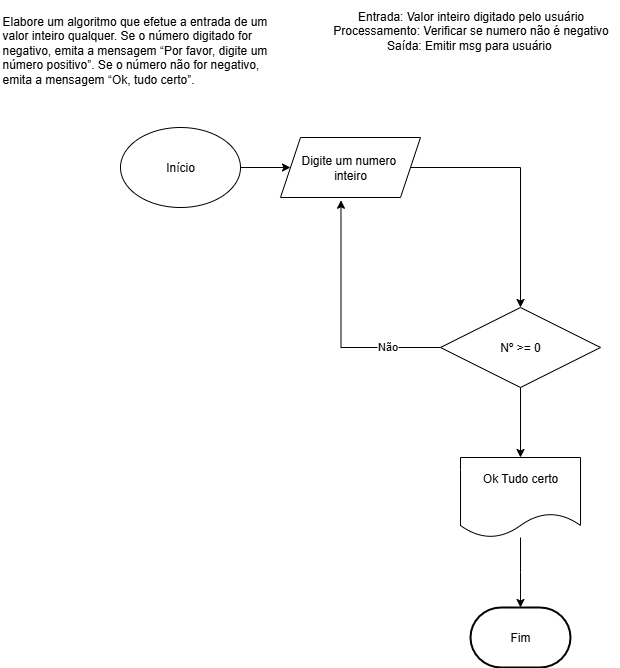

The diagram above was exported from draw.io. Its source (the exported page's mxGraphModel, read from the mxfile embedded in the PNG):
<mxGraphModel dx="1452" dy="1781" grid="1" gridSize="10" guides="1" tooltips="1" connect="1" arrows="1" fold="1" page="1" pageScale="1" pageWidth="827" pageHeight="1169" math="0" shadow="0">
  <root>
    <mxCell id="0" />
    <mxCell id="1" parent="0" />
    <mxCell id="ZZVbIK68ktDYqKnsyk31-1" value="Elabore um algoritmo que efetue a entrada de um &#10;valor inteiro qualquer. Se o número digitado for &#10;negativo, emita a mensagem “Por favor, digite um &#10;número positivo”. Se o número não for negativo, &#10;emita a mensagem “Ok, tudo certo”." style="text;whiteSpace=wrap;html=1;" vertex="1" parent="1">
      <mxGeometry width="300" height="100" as="geometry" />
    </mxCell>
    <mxCell id="ZZVbIK68ktDYqKnsyk31-2" value="Entrada: Valor inteiro digitado pelo usuário&lt;div&gt;Processamento: Verificar se numero não é negativo&lt;/div&gt;&lt;div&gt;Saída: Emitir msg para usuário&amp;nbsp;&lt;/div&gt;" style="text;html=1;align=center;verticalAlign=middle;resizable=0;points=[];autosize=1;strokeColor=none;fillColor=none;" vertex="1" parent="1">
      <mxGeometry x="320" y="-7" width="300" height="60" as="geometry" />
    </mxCell>
    <mxCell id="ZZVbIK68ktDYqKnsyk31-5" style="edgeStyle=orthogonalEdgeStyle;rounded=0;orthogonalLoop=1;jettySize=auto;html=1;" edge="1" parent="1" source="ZZVbIK68ktDYqKnsyk31-3" target="ZZVbIK68ktDYqKnsyk31-4">
      <mxGeometry relative="1" as="geometry" />
    </mxCell>
    <mxCell id="ZZVbIK68ktDYqKnsyk31-3" value="Início" style="ellipse;whiteSpace=wrap;html=1;" vertex="1" parent="1">
      <mxGeometry x="120" y="120" width="120" height="80" as="geometry" />
    </mxCell>
    <mxCell id="ZZVbIK68ktDYqKnsyk31-7" value="" style="edgeStyle=orthogonalEdgeStyle;rounded=0;orthogonalLoop=1;jettySize=auto;html=1;" edge="1" parent="1" source="ZZVbIK68ktDYqKnsyk31-4" target="ZZVbIK68ktDYqKnsyk31-6">
      <mxGeometry relative="1" as="geometry" />
    </mxCell>
    <mxCell id="ZZVbIK68ktDYqKnsyk31-4" value="Digite um numero&amp;nbsp;&lt;div&gt;inteiro&lt;/div&gt;" style="shape=parallelogram;perimeter=parallelogramPerimeter;whiteSpace=wrap;html=1;fixedSize=1;" vertex="1" parent="1">
      <mxGeometry x="280" y="130" width="140" height="60" as="geometry" />
    </mxCell>
    <mxCell id="ZZVbIK68ktDYqKnsyk31-17" style="edgeStyle=orthogonalEdgeStyle;rounded=0;orthogonalLoop=1;jettySize=auto;html=1;entryX=0.432;entryY=1.046;entryDx=0;entryDy=0;entryPerimeter=0;" edge="1" parent="1" source="ZZVbIK68ktDYqKnsyk31-6" target="ZZVbIK68ktDYqKnsyk31-4">
      <mxGeometry relative="1" as="geometry">
        <mxPoint x="340" y="200" as="targetPoint" />
      </mxGeometry>
    </mxCell>
    <mxCell id="ZZVbIK68ktDYqKnsyk31-18" value="Não" style="edgeLabel;html=1;align=center;verticalAlign=middle;resizable=0;points=[];" vertex="1" connectable="0" parent="ZZVbIK68ktDYqKnsyk31-17">
      <mxGeometry x="-0.5605" y="-2" relative="1" as="geometry">
        <mxPoint as="offset" />
      </mxGeometry>
    </mxCell>
    <mxCell id="ZZVbIK68ktDYqKnsyk31-20" style="edgeStyle=orthogonalEdgeStyle;rounded=0;orthogonalLoop=1;jettySize=auto;html=1;" edge="1" parent="1" source="ZZVbIK68ktDYqKnsyk31-6" target="ZZVbIK68ktDYqKnsyk31-19">
      <mxGeometry relative="1" as="geometry" />
    </mxCell>
    <mxCell id="ZZVbIK68ktDYqKnsyk31-6" value="Nº &amp;gt;= 0" style="rhombus;whiteSpace=wrap;html=1;" vertex="1" parent="1">
      <mxGeometry x="440" y="300" width="160" height="80" as="geometry" />
    </mxCell>
    <mxCell id="ZZVbIK68ktDYqKnsyk31-21" style="edgeStyle=orthogonalEdgeStyle;rounded=0;orthogonalLoop=1;jettySize=auto;html=1;" edge="1" parent="1" source="ZZVbIK68ktDYqKnsyk31-19">
      <mxGeometry relative="1" as="geometry">
        <mxPoint x="520" y="600" as="targetPoint" />
      </mxGeometry>
    </mxCell>
    <mxCell id="ZZVbIK68ktDYqKnsyk31-19" value="Ok Tudo certo&lt;div&gt;&lt;br&gt;&lt;/div&gt;" style="shape=document;whiteSpace=wrap;html=1;boundedLbl=1;" vertex="1" parent="1">
      <mxGeometry x="460" y="450" width="120" height="80" as="geometry" />
    </mxCell>
    <mxCell id="ZZVbIK68ktDYqKnsyk31-22" value="Fim" style="strokeWidth=2;html=1;shape=mxgraph.flowchart.terminator;whiteSpace=wrap;" vertex="1" parent="1">
      <mxGeometry x="470" y="600" width="100" height="60" as="geometry" />
    </mxCell>
  </root>
</mxGraphModel>